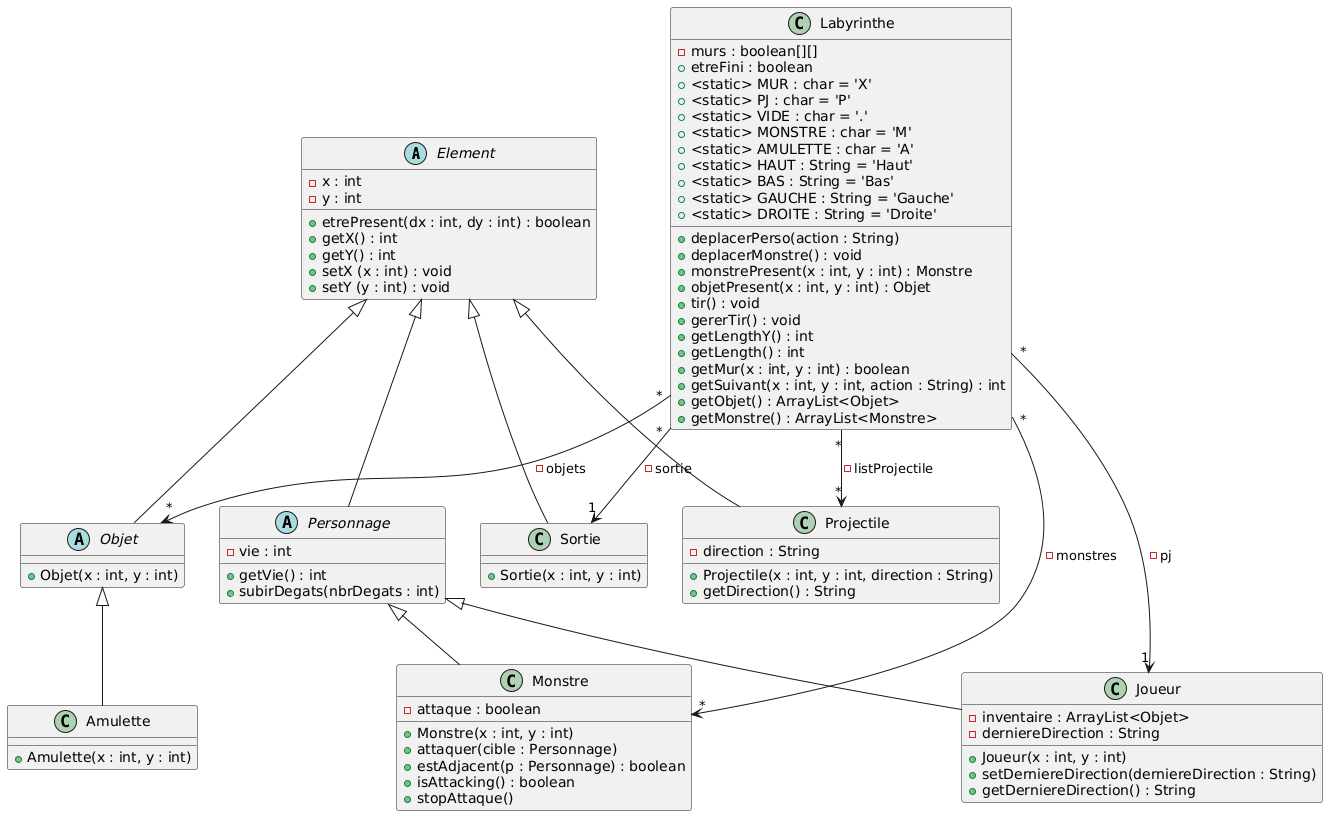

The diagram above was rendered by PlantUML. Its source (embedded in the PNG):
@startuml
abstract class Element {
	- x : int
	- y : int
	+ etrePresent(dx : int, dy : int) : boolean
	+ getX() : int
	+ getY() : int
	+ setX (x : int) : void
	+ setY (y : int) : void
}

abstract class Objet extends Element {
	+ Objet(x : int, y : int)
}

class Amulette extends Objet {
	+ Amulette(x : int, y : int)
}

abstract class Personnage extends Element {
    - vie : int
    + getVie() : int
    + subirDegats(nbrDegats : int)
}

class Monstre extends Personnage {
	- attaque : boolean
    + Monstre(x : int, y : int)
    + attaquer(cible : Personnage)
    + estAdjacent(p : Personnage) : boolean
    + isAttacking() : boolean
    + stopAttaque()
}

class Sortie extends Element {
  + Sortie(x : int, y : int)
}

class Joueur extends Personnage {
    - inventaire : ArrayList<Objet>
    - derniereDirection : String
    + Joueur(x : int, y : int)
    + setDerniereDirection(derniereDirection : String)
    + getDerniereDirection() : String
}

class Labyrinthe {
    -murs : boolean[][]
    +etreFini : boolean
    +<static> MUR : char = 'X'
    +<static> PJ : char = 'P'
    +<static> VIDE : char = '.'
    +<static> MONSTRE : char = 'M'
    +<static> AMULETTE : char = 'A'
    +<static> HAUT : String = 'Haut'
    +<static> BAS : String = 'Bas'
    +<static> GAUCHE : String = 'Gauche'
    +<static> DROITE : String = 'Droite'
    +deplacerPerso(action : String)
    +deplacerMonstre() : void
    +monstrePresent(x : int, y : int) : Monstre
    +objetPresent(x : int, y : int) : Objet
    +tir() : void
    +gererTir() : void
    +getLengthY() : int
    +getLength() : int
    +getMur(x : int, y : int) : boolean
    +getSuivant(x : int, y : int, action : String) : int
    +getObjet() : ArrayList<Objet>
    +getMonstre() : ArrayList<Monstre>
}

class Projectile extends Element {
    - direction : String
    + Projectile(x : int, y : int, direction : String)
    + getDirection() : String
}

Labyrinthe "*" --> "1" Joueur : -pj
Labyrinthe "*" --> "*" Monstre : -monstres
Labyrinthe "*" --> "*" Objet : -objets
Labyrinthe "*" --> "1" Sortie : -sortie
Labyrinthe "*" --> "*" Projectile : -listProjectile
@enduml